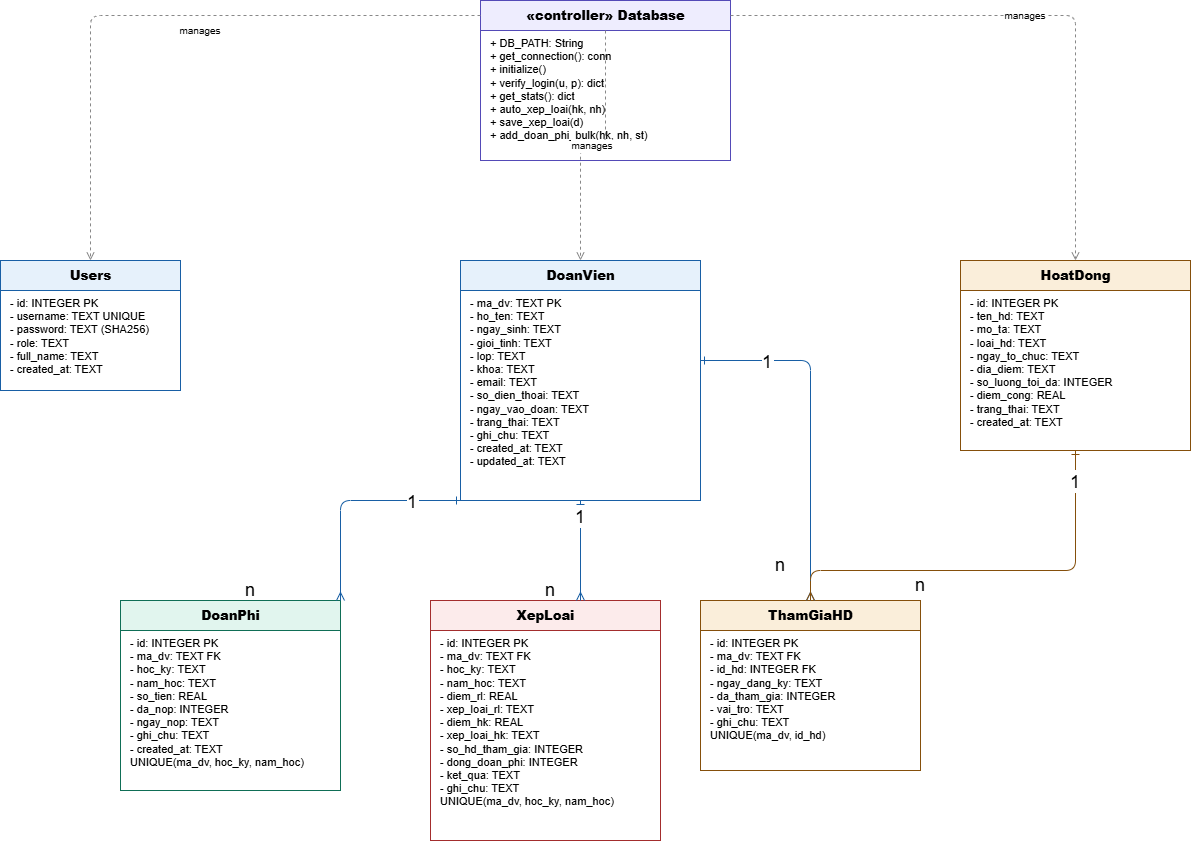

The diagram above was exported from draw.io. Its source (the exported page's mxGraphModel, read from the mxfile embedded in the PNG):
<mxGraphModel dx="1642" dy="892" grid="1" gridSize="10" guides="1" tooltips="1" connect="1" arrows="1" fold="1" page="1" pageScale="1" pageWidth="827" pageHeight="1169" math="0" shadow="0">
  <root>
    <mxCell id="0" />
    <mxCell id="1" parent="0" />
    <mxCell id="10" parent="1" style="text;html=1;strokeColor=#534AB7;fillColor=#EEEDFE;align=center;verticalAlign=middle;spacingTop=0;fontSize=13;fontStyle=1;" value="&lt;b&gt;«controller» Database&lt;/b&gt;" vertex="1">
      <mxGeometry height="30" width="250" x="540" y="40" as="geometry" />
    </mxCell>
    <mxCell id="11" parent="1" style="text;html=1;strokeColor=#534AB7;fillColor=#ffffff;align=left;verticalAlign=top;spacingLeft=8;fontSize=11;" value="+ DB_PATH: String&#10;+ get_connection(): conn&#10;+ initialize()&#10;+ verify_login(u, p): dict&#10;+ get_stats(): dict&#10;+ auto_xep_loai(hk, nh)&#10;+ save_xep_loai(d)&#10;+ add_doan_phi_bulk(hk, nh, st)" vertex="1">
      <mxGeometry height="130" width="250" x="540" y="70" as="geometry" />
    </mxCell>
    <mxCell id="20" parent="1" style="text;html=1;strokeColor=#185FA5;fillColor=#E6F1FB;align=center;verticalAlign=middle;fontSize=13;fontStyle=1;" value="&lt;b&gt;Users&lt;/b&gt;" vertex="1">
      <mxGeometry height="30" width="180" x="60" y="300" as="geometry" />
    </mxCell>
    <mxCell id="21" parent="1" style="text;html=1;strokeColor=#185FA5;fillColor=#ffffff;align=left;verticalAlign=top;spacingLeft=8;fontSize=11;" value="- id: INTEGER PK&#10;- username: TEXT UNIQUE&#10;- password: TEXT (SHA256)&#10;- role: TEXT&#10;- full_name: TEXT&#10;- created_at: TEXT" vertex="1">
      <mxGeometry height="100" width="180" x="60" y="330" as="geometry" />
    </mxCell>
    <mxCell id="30" parent="1" style="text;html=1;strokeColor=#185FA5;fillColor=#E6F1FB;align=center;verticalAlign=middle;fontSize=13;fontStyle=1;" value="&lt;b&gt;DoanVien&lt;/b&gt;" vertex="1">
      <mxGeometry height="30" width="240" x="520" y="300" as="geometry" />
    </mxCell>
    <mxCell id="31" parent="1" style="text;html=1;strokeColor=#185FA5;fillColor=#ffffff;align=left;verticalAlign=top;spacingLeft=8;fontSize=11;" value="- ma_dv: TEXT PK&#10;- ho_ten: TEXT&#10;- ngay_sinh: TEXT&#10;- gioi_tinh: TEXT&#10;- lop: TEXT&#10;- khoa: TEXT&#10;- email: TEXT&#10;- so_dien_thoai: TEXT&#10;- ngay_vao_doan: TEXT&#10;- trang_thai: TEXT&#10;- ghi_chu: TEXT&#10;- created_at: TEXT&#10;- updated_at: TEXT" vertex="1">
      <mxGeometry height="210" width="240" x="520" y="330" as="geometry" />
    </mxCell>
    <mxCell id="40" parent="1" style="text;html=1;strokeColor=#854F0B;fillColor=#FAEEDA;align=center;verticalAlign=middle;fontSize=13;fontStyle=1;" value="&lt;b&gt;HoatDong&lt;/b&gt;" vertex="1">
      <mxGeometry height="30" width="230" x="1020" y="300" as="geometry" />
    </mxCell>
    <mxCell id="41" parent="1" style="text;html=1;strokeColor=#854F0B;fillColor=#ffffff;align=left;verticalAlign=top;spacingLeft=8;fontSize=11;" value="- id: INTEGER PK&#10;- ten_hd: TEXT&#10;- mo_ta: TEXT&#10;- loai_hd: TEXT&#10;- ngay_to_chuc: TEXT&#10;- dia_diem: TEXT&#10;- so_luong_toi_da: INTEGER&#10;- diem_cong: REAL&#10;- trang_thai: TEXT&#10;- created_at: TEXT" vertex="1">
      <mxGeometry height="160" width="230" x="1020" y="330" as="geometry" />
    </mxCell>
    <mxCell id="50" parent="1" style="text;html=1;strokeColor=#0F6E56;fillColor=#E1F5EE;align=center;verticalAlign=middle;fontSize=13;fontStyle=1;" value="&lt;b&gt;DoanPhi&lt;/b&gt;" vertex="1">
      <mxGeometry height="30" width="220" x="180" y="640" as="geometry" />
    </mxCell>
    <mxCell id="51" parent="1" style="text;html=1;strokeColor=#0F6E56;fillColor=#ffffff;align=left;verticalAlign=top;spacingLeft=8;fontSize=11;" value="- id: INTEGER PK&#10;- ma_dv: TEXT FK&#10;- hoc_ky: TEXT&#10;- nam_hoc: TEXT&#10;- so_tien: REAL&#10;- da_nop: INTEGER&#10;- ngay_nop: TEXT&#10;- ghi_chu: TEXT&#10;- created_at: TEXT&#10;UNIQUE(ma_dv, hoc_ky, nam_hoc)" vertex="1">
      <mxGeometry height="160" width="220" x="180" y="670" as="geometry" />
    </mxCell>
    <mxCell id="60" parent="1" style="text;html=1;strokeColor=#854F0B;fillColor=#FAEEDA;align=center;verticalAlign=middle;fontSize=13;fontStyle=1;" value="&lt;b&gt;ThamGiaHD&lt;/b&gt;" vertex="1">
      <mxGeometry height="30" width="220" x="760" y="640" as="geometry" />
    </mxCell>
    <mxCell id="61" parent="1" style="text;html=1;strokeColor=#854F0B;fillColor=#ffffff;align=left;verticalAlign=top;spacingLeft=8;fontSize=11;" value="- id: INTEGER PK&#10;- ma_dv: TEXT FK&#10;- id_hd: INTEGER FK&#10;- ngay_dang_ky: TEXT&#10;- da_tham_gia: INTEGER&#10;- vai_tro: TEXT&#10;- ghi_chu: TEXT&#10;UNIQUE(ma_dv, id_hd)" vertex="1">
      <mxGeometry height="140" width="220" x="760" y="670" as="geometry" />
    </mxCell>
    <mxCell id="70" parent="1" style="text;html=1;strokeColor=#A32D2D;fillColor=#FCEBEB;align=center;verticalAlign=middle;fontSize=13;fontStyle=1;" value="&lt;b&gt;XepLoai&lt;/b&gt;" vertex="1">
      <mxGeometry height="30" width="230" x="490" y="640" as="geometry" />
    </mxCell>
    <mxCell id="71" parent="1" style="text;html=1;strokeColor=#A32D2D;fillColor=#ffffff;align=left;verticalAlign=top;spacingLeft=8;fontSize=11;" value="- id: INTEGER PK&#10;- ma_dv: TEXT FK&#10;- hoc_ky: TEXT&#10;- nam_hoc: TEXT&#10;- diem_rl: REAL&#10;- xep_loai_rl: TEXT&#10;- diem_hk: REAL&#10;- xep_loai_hk: TEXT&#10;- so_hd_tham_gia: INTEGER&#10;- dong_doan_phi: INTEGER&#10;- ket_qua: TEXT&#10;- ghi_chu: TEXT&#10;UNIQUE(ma_dv, hoc_ky, nam_hoc)" vertex="1">
      <mxGeometry height="210" width="230" x="490" y="670" as="geometry" />
    </mxCell>
    <mxCell id="r1" edge="1" parent="1" source="10" style="edgeStyle=orthogonalEdgeStyle;dashed=1;endArrow=open;endFill=0;strokeColor=#888;fontSize=10;" target="20" value="manages">
      <mxGeometry relative="1" x="-0.1181" y="15" as="geometry">
        <mxPoint as="offset" />
      </mxGeometry>
    </mxCell>
    <mxCell id="r2" edge="1" parent="1" source="10" style="edgeStyle=orthogonalEdgeStyle;dashed=1;endArrow=open;endFill=0;strokeColor=#888;fontSize=10;" target="30" value="manages">
      <mxGeometry relative="1" as="geometry" />
    </mxCell>
    <mxCell id="r3" edge="1" parent="1" source="10" style="edgeStyle=orthogonalEdgeStyle;dashed=1;endArrow=open;endFill=0;strokeColor=#888;fontSize=10;" target="40" value="manages">
      <mxGeometry relative="1" as="geometry" />
    </mxCell>
    <mxCell id="r4" edge="1" parent="1" source="31" style="edgeStyle=orthogonalEdgeStyle;endArrow=ERmany;endFill=0;startArrow=ERone;startFill=0;strokeColor=#185FA5;fontSize=18;" target="50" value="1">
      <mxGeometry relative="1" x="-0.5656" as="geometry">
        <mxPoint as="offset" />
        <Array as="points">
          <mxPoint x="400" y="540" />
        </Array>
      </mxGeometry>
    </mxCell>
    <mxCell id="r5" edge="1" parent="1" source="31" style="edgeStyle=orthogonalEdgeStyle;endArrow=ERmany;endFill=0;startArrow=ERone;startFill=0;strokeColor=#185FA5;fontSize=18;" target="70" value="1">
      <mxGeometry relative="1" x="-0.7036" as="geometry">
        <mxPoint as="offset" />
        <Array as="points">
          <mxPoint x="640" y="540" />
          <mxPoint x="605" y="540" />
        </Array>
      </mxGeometry>
    </mxCell>
    <mxCell id="r6" edge="1" parent="1" style="edgeStyle=orthogonalEdgeStyle;endArrow=ERmany;endFill=0;startArrow=ERone;startFill=0;strokeColor=#185FA5;fontSize=18;" value="1">
      <mxGeometry relative="1" x="-0.6164" as="geometry">
        <mxPoint as="offset" />
        <mxPoint x="760" y="400" as="sourcePoint" />
        <mxPoint x="870" y="640" as="targetPoint" />
      </mxGeometry>
    </mxCell>
    <mxCell id="r7" edge="1" parent="1" source="41" style="edgeStyle=orthogonalEdgeStyle;endArrow=ERmany;endFill=0;startArrow=ERone;startFill=0;strokeColor=#854F0B;fontSize=18;" target="60" value="1">
      <mxGeometry relative="1" x="-0.8571" as="geometry">
        <mxPoint as="offset" />
        <Array as="points">
          <mxPoint x="1135" y="610" />
          <mxPoint x="870" y="610" />
        </Array>
      </mxGeometry>
    </mxCell>
    <mxCell id="t73" parent="1" style="text;html=1;whiteSpace=wrap;strokeColor=none;fillColor=none;align=center;verticalAlign=middle;rounded=0;" value="&lt;font style=&quot;font-size: 18px;&quot;&gt;n&lt;/font&gt;" vertex="1">
      <mxGeometry height="30" width="60" x="280" y="615" as="geometry" />
    </mxCell>
    <mxCell id="t74" parent="1" style="text;html=1;whiteSpace=wrap;strokeColor=none;fillColor=none;align=center;verticalAlign=middle;rounded=0;" value="&lt;font style=&quot;font-size: 18px;&quot;&gt;n&lt;/font&gt;" vertex="1">
      <mxGeometry height="30" width="60" x="580" y="615" as="geometry" />
    </mxCell>
    <mxCell id="t75" parent="1" style="text;html=1;whiteSpace=wrap;strokeColor=none;fillColor=none;align=center;verticalAlign=middle;rounded=0;" value="&lt;font style=&quot;font-size: 18px;&quot;&gt;n&lt;/font&gt;" vertex="1">
      <mxGeometry height="30" width="60" x="810" y="590" as="geometry" />
    </mxCell>
    <mxCell id="t78" parent="1" style="text;html=1;whiteSpace=wrap;strokeColor=none;fillColor=none;align=center;verticalAlign=middle;rounded=0;" value="&lt;font style=&quot;font-size: 18px;&quot;&gt;n&lt;/font&gt;" vertex="1">
      <mxGeometry height="30" width="60" x="950" y="610" as="geometry" />
    </mxCell>
  </root>
</mxGraphModel>